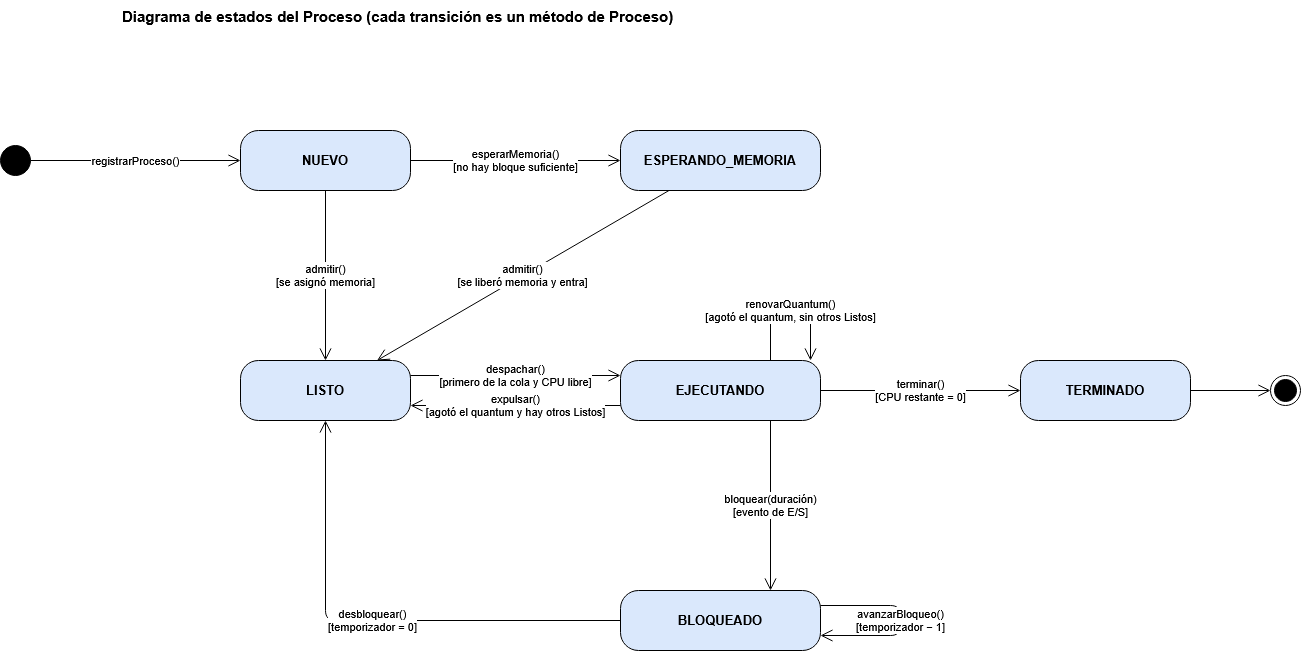

The diagram above was exported from draw.io. Its source (the exported page's mxGraphModel, read from the mxfile embedded in the PNG):
<mxGraphModel dx="2163" dy="1858" grid="1" gridSize="10" guides="1" tooltips="1" connect="1" arrows="1" fold="1" page="1" pageScale="1" pageWidth="827" pageHeight="1169" math="0" shadow="0">
  <root>
    <mxCell id="0" />
    <mxCell id="1" parent="0" />
    <mxCell id="eI7FYOllAh5rDTIHmX0m-1" parent="1" style="text;html=1;fontStyle=1;fontSize=15;align=left;" value="Diagrama de estados del Proceso (cada transición es un método de Proceso)" vertex="1">
      <mxGeometry height="30" width="700" y="-60" as="geometry" />
    </mxCell>
    <mxCell id="eI7FYOllAh5rDTIHmX0m-2" parent="1" style="ellipse;html=1;fillColor=#000000;strokeColor=#000000;" value="" vertex="1">
      <mxGeometry height="30" width="30" x="-120" y="85" as="geometry" />
    </mxCell>
    <mxCell id="eI7FYOllAh5rDTIHmX0m-3" parent="1" style="rounded=1;whiteSpace=wrap;html=1;arcSize=30;fillColor=#dae8fc;strokeColor=#000000;fontStyle=1;fontSize=13;" value="NUEVO" vertex="1">
      <mxGeometry height="60" width="170" x="120" y="70" as="geometry" />
    </mxCell>
    <mxCell id="eI7FYOllAh5rDTIHmX0m-4" parent="1" style="rounded=1;whiteSpace=wrap;html=1;arcSize=30;fillColor=#dae8fc;strokeColor=#000000;fontStyle=1;fontSize=13;" value="ESPERANDO_MEMORIA" vertex="1">
      <mxGeometry height="60" width="200" x="500" y="70" as="geometry" />
    </mxCell>
    <mxCell id="eI7FYOllAh5rDTIHmX0m-5" parent="1" style="rounded=1;whiteSpace=wrap;html=1;arcSize=30;fillColor=#dae8fc;strokeColor=#000000;fontStyle=1;fontSize=13;" value="LISTO" vertex="1">
      <mxGeometry height="60" width="170" x="120" y="300" as="geometry" />
    </mxCell>
    <mxCell id="eI7FYOllAh5rDTIHmX0m-6" parent="1" style="rounded=1;whiteSpace=wrap;html=1;arcSize=30;fillColor=#dae8fc;strokeColor=#000000;fontStyle=1;fontSize=13;" value="EJECUTANDO" vertex="1">
      <mxGeometry height="60" width="200" x="500" y="300" as="geometry" />
    </mxCell>
    <mxCell id="eI7FYOllAh5rDTIHmX0m-7" parent="1" style="rounded=1;whiteSpace=wrap;html=1;arcSize=30;fillColor=#dae8fc;strokeColor=#000000;fontStyle=1;fontSize=13;" value="BLOQUEADO" vertex="1">
      <mxGeometry height="60" width="200" x="500" y="530" as="geometry" />
    </mxCell>
    <mxCell id="eI7FYOllAh5rDTIHmX0m-8" parent="1" style="rounded=1;whiteSpace=wrap;html=1;arcSize=30;fillColor=#dae8fc;strokeColor=#000000;fontStyle=1;fontSize=13;" value="TERMINADO" vertex="1">
      <mxGeometry height="60" width="170" x="900" y="300" as="geometry" />
    </mxCell>
    <mxCell id="eI7FYOllAh5rDTIHmX0m-9" parent="1" style="ellipse;html=1;shape=endState;fillColor=#000000;strokeColor=#000000;" value="" vertex="1">
      <mxGeometry height="30" width="30" x="1150" y="315" as="geometry" />
    </mxCell>
    <mxCell id="eI7FYOllAh5rDTIHmX0m-10" edge="1" parent="1" source="eI7FYOllAh5rDTIHmX0m-2" style="html=1;endArrow=open;endSize=10;fontSize=11;labelBackgroundColor=#FFFFFF;" target="eI7FYOllAh5rDTIHmX0m-3" value="registrarProceso()">
      <mxGeometry relative="1" as="geometry" />
    </mxCell>
    <mxCell id="eI7FYOllAh5rDTIHmX0m-11" edge="1" parent="1" source="eI7FYOllAh5rDTIHmX0m-3" style="html=1;endArrow=open;endSize=10;fontSize=11;labelBackgroundColor=#FFFFFF;" target="eI7FYOllAh5rDTIHmX0m-4" value="esperarMemoria()&lt;br&gt;[no hay bloque suficiente]">
      <mxGeometry relative="1" as="geometry" />
    </mxCell>
    <mxCell id="eI7FYOllAh5rDTIHmX0m-12" edge="1" parent="1" source="eI7FYOllAh5rDTIHmX0m-3" style="html=1;endArrow=open;endSize=10;fontSize=11;labelBackgroundColor=#FFFFFF;" target="eI7FYOllAh5rDTIHmX0m-5" value="admitir()&lt;br&gt;[se asignó memoria]">
      <mxGeometry relative="1" as="geometry" />
    </mxCell>
    <mxCell id="eI7FYOllAh5rDTIHmX0m-13" edge="1" parent="1" source="eI7FYOllAh5rDTIHmX0m-4" style="html=1;endArrow=open;endSize=10;fontSize=11;labelBackgroundColor=#FFFFFF;" target="eI7FYOllAh5rDTIHmX0m-5" value="admitir()&lt;br&gt;[se liberó memoria y entra]">
      <mxGeometry relative="1" as="geometry" />
    </mxCell>
    <mxCell id="eI7FYOllAh5rDTIHmX0m-14" edge="1" parent="1" source="eI7FYOllAh5rDTIHmX0m-5" style="html=1;endArrow=open;endSize=10;fontSize=11;labelBackgroundColor=#FFFFFF;exitX=1;exitY=0.25;entryX=0;entryY=0.25;" target="eI7FYOllAh5rDTIHmX0m-6" value="despachar()&lt;br&gt;[primero de la cola y CPU libre]">
      <mxGeometry relative="1" as="geometry" />
    </mxCell>
    <mxCell id="eI7FYOllAh5rDTIHmX0m-15" edge="1" parent="1" source="eI7FYOllAh5rDTIHmX0m-6" style="html=1;endArrow=open;endSize=10;fontSize=11;labelBackgroundColor=#FFFFFF;exitX=0;exitY=0.75;entryX=1;entryY=0.75;" target="eI7FYOllAh5rDTIHmX0m-5" value="expulsar()&lt;br&gt;[agotó el quantum y hay otros Listos]">
      <mxGeometry relative="1" as="geometry" />
    </mxCell>
    <mxCell id="eI7FYOllAh5rDTIHmX0m-16" edge="1" parent="1" source="eI7FYOllAh5rDTIHmX0m-6" style="html=1;endArrow=open;endSize=10;fontSize=11;labelBackgroundColor=#FFFFFF;exitX=0.75;exitY=0;entryX=0.95;entryY=0;" target="eI7FYOllAh5rDTIHmX0m-6" value="renovarQuantum()&lt;br&gt;[agotó el quantum, sin otros Listos]">
      <mxGeometry relative="1" as="geometry">
        <Array as="points">
          <mxPoint x="650" y="250" />
          <mxPoint x="690" y="250" />
        </Array>
      </mxGeometry>
    </mxCell>
    <mxCell id="eI7FYOllAh5rDTIHmX0m-17" edge="1" parent="1" source="eI7FYOllAh5rDTIHmX0m-6" style="html=1;endArrow=open;endSize=10;fontSize=11;labelBackgroundColor=#FFFFFF;exitX=0.75;exitY=1;entryX=0.75;entryY=0;" target="eI7FYOllAh5rDTIHmX0m-7" value="bloquear(duración)&lt;br&gt;[evento de E/S]">
      <mxGeometry relative="1" as="geometry" />
    </mxCell>
    <mxCell id="eI7FYOllAh5rDTIHmX0m-18" edge="1" parent="1" source="eI7FYOllAh5rDTIHmX0m-7" style="html=1;endArrow=open;endSize=10;fontSize=11;labelBackgroundColor=#FFFFFF;exitX=0;exitY=0.5;entryX=0.5;entryY=1;" target="eI7FYOllAh5rDTIHmX0m-5" value="desbloquear()&lt;br&gt;[temporizador = 0]">
      <mxGeometry relative="1" as="geometry">
        <Array as="points">
          <mxPoint x="205" y="560" />
        </Array>
      </mxGeometry>
    </mxCell>
    <mxCell id="eI7FYOllAh5rDTIHmX0m-19" edge="1" parent="1" source="eI7FYOllAh5rDTIHmX0m-7" style="html=1;endArrow=open;endSize=10;fontSize=11;labelBackgroundColor=#FFFFFF;exitX=1;exitY=0.25;entryX=1;entryY=0.75;" target="eI7FYOllAh5rDTIHmX0m-7" value="avanzarBloqueo()&lt;br&gt;[temporizador − 1]">
      <mxGeometry relative="1" as="geometry">
        <Array as="points">
          <mxPoint x="780" y="545" />
          <mxPoint x="780" y="575" />
        </Array>
      </mxGeometry>
    </mxCell>
    <mxCell id="eI7FYOllAh5rDTIHmX0m-20" edge="1" parent="1" source="eI7FYOllAh5rDTIHmX0m-6" style="html=1;endArrow=open;endSize=10;fontSize=11;labelBackgroundColor=#FFFFFF;" target="eI7FYOllAh5rDTIHmX0m-8" value="terminar()&lt;br&gt;[CPU restante = 0]">
      <mxGeometry relative="1" as="geometry" />
    </mxCell>
    <mxCell id="eI7FYOllAh5rDTIHmX0m-21" edge="1" parent="1" source="eI7FYOllAh5rDTIHmX0m-8" style="html=1;endArrow=open;endSize=10;fontSize=11;labelBackgroundColor=#FFFFFF;" target="eI7FYOllAh5rDTIHmX0m-9" value="">
      <mxGeometry relative="1" as="geometry" />
    </mxCell>
  </root>
</mxGraphModel>